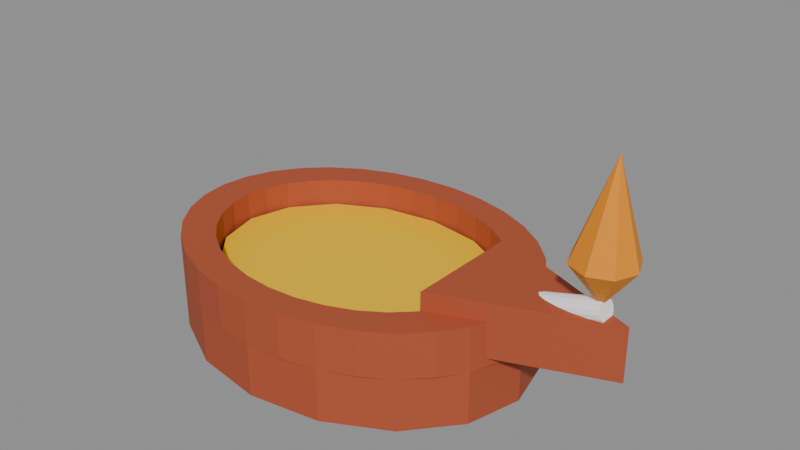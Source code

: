 # Source: deepavali-oil-lamp.blend  (saved by Blender 4.0.36; exported with 4.5.12 LTS)
import bpy
from mathutils import Matrix  # noqa: F401  (used for matrix-valued properties, if any)

bpy.ops.wm.read_factory_settings(use_empty=True)
scene = bpy.context.scene
scene.name = 'Scene'

# ---- materials (node trees are filled in below, after node groups)
mat_terracotta = bpy.data.materials.new('Terracotta')
mat_terracotta.use_transparent_shadow = False
mat_terracotta.diffuse_color = (0.4233, 0.08022, 0.03071, 1.0)
mat_warm_yellow = bpy.data.materials.new('Warm yellow')
mat_warm_yellow.use_transparent_shadow = False
mat_warm_yellow.diffuse_color = (1.0, 0.6038, 0.0, 1.0)
mat_white = bpy.data.materials.new('White')
mat_white.use_transparent_shadow = False
mat_white.diffuse_color = (1.0, 1.0, 1.0, 1.0)
mat_marigold = bpy.data.materials.new('Marigold')
mat_marigold.use_transparent_shadow = False
mat_marigold.diffuse_color = (0.8308, 0.2747, 0.009721, 1.0)

# ---- material node trees
mat_terracotta.use_nodes = True; mat_terracotta.node_tree.nodes.clear()
_N = mat_terracotta.node_tree.nodes; _L = mat_terracotta.node_tree.links
n0 = _N.new('ShaderNodeBsdfPrincipled'); n0.name = 'Principled BSDF'; n0.location = (10, 300)
n0.inputs[0].default_value = (0.4233, 0.08022, 0.03071, 1.0)
n0.inputs[2].default_value = 0.75
n0.inputs[3].default_value = 1.45
n1 = _N.new('ShaderNodeOutputMaterial'); n1.name = 'Material Output'; n1.location = (300, 300)
_L.new(n0.outputs[0], n1.inputs[0])
n1.is_active_output = True
mat_warm_yellow.use_nodes = True; mat_warm_yellow.node_tree.nodes.clear()
_N = mat_warm_yellow.node_tree.nodes; _L = mat_warm_yellow.node_tree.links
n0 = _N.new('ShaderNodeBsdfPrincipled'); n0.name = 'Principled BSDF'; n0.location = (10, 300)
n0.inputs[0].default_value = (1.0, 0.6038, 0.0, 1.0)
n0.inputs[1].default_value = 0.08
n0.inputs[3].default_value = 1.45
n1 = _N.new('ShaderNodeOutputMaterial'); n1.name = 'Material Output'; n1.location = (300, 300)
_L.new(n0.outputs[0], n1.inputs[0])
n1.is_active_output = True
mat_white.use_nodes = True; mat_white.node_tree.nodes.clear()
_N = mat_white.node_tree.nodes; _L = mat_white.node_tree.links
n0 = _N.new('ShaderNodeBsdfPrincipled'); n0.name = 'Principled BSDF'; n0.location = (10, 300)
n0.inputs[0].default_value = (1.0, 1.0, 1.0, 1.0)
n0.inputs[2].default_value = 0.6
n0.inputs[3].default_value = 1.45
n1 = _N.new('ShaderNodeOutputMaterial'); n1.name = 'Material Output'; n1.location = (300, 300)
_L.new(n0.outputs[0], n1.inputs[0])
n1.is_active_output = True
mat_marigold.use_nodes = True; mat_marigold.node_tree.nodes.clear()
_N = mat_marigold.node_tree.nodes; _L = mat_marigold.node_tree.links
n0 = _N.new('ShaderNodeBsdfPrincipled'); n0.name = 'Principled BSDF'; n0.location = (10, 300)
n0.inputs[0].default_value = (0.8308, 0.2747, 0.009721, 1.0)
n0.inputs[2].default_value = 0.6
n0.inputs[3].default_value = 1.45
n1 = _N.new('ShaderNodeOutputMaterial'); n1.name = 'Material Output'; n1.location = (300, 300)
_L.new(n0.outputs[0], n1.inputs[0])
n1.is_active_output = True

# ---- meshes
me_earthen_rim = bpy.data.meshes.new('Earthen_Rim')
me_earthen_rim.from_pydata([(0.105, 0.0, 0.03), (0.103, 0.01598, 0.03), (0.09701, 0.03134, 0.03), (0.0873, 0.0455, 0.03), (0.07425, 0.05791, 0.03), (0.05833, 0.0681, 0.03), (0.04018, 0.07567, 0.03), (0.02048, 0.08033, 0.03), (6.429e-18, 0.0819, 0.03), (-0.02048, 0.08033, 0.03), (-0.04018, 0.07567, 0.03), (-0.05833, 0.0681, 0.03), (-0.07425, 0.05791, 0.03), (-0.0873, 0.0455, 0.03), (-0.09701, 0.03134, 0.03), (-0.103, 0.01598, 0.03), (-0.105, 1.003e-17, 0.03), (-0.103, -0.01598, 0.03), (-0.09701, -0.03134, 0.03), (-0.0873, -0.0455, 0.03), (-0.07425, -0.05791, 0.03), (-0.05833, -0.0681, 0.03), (-0.04018, -0.07567, 0.03), (-0.02048, -0.08033, 0.03), (-1.929e-17, -0.0819, 0.03), (0.02048, -0.08033, 0.03), (0.04018, -0.07567, 0.03), (0.05833, -0.0681, 0.03), (0.07425, -0.05791, 0.03), (0.0873, -0.0455, 0.03), (0.09701, -0.03134, 0.03), (0.103, -0.01598, 0.03), (0.084, 0.0, 0.03), (0.08239, 0.01278, 0.03), (0.07761, 0.02507, 0.03), (0.06984, 0.0364, 0.03), (0.0594, 0.04633, 0.03), (0.04667, 0.05448, 0.03), (0.03215, 0.06053, 0.03), (0.01639, 0.06426, 0.03), (5.144e-18, 0.06552, 0.03), (-0.01639, 0.06426, 0.03), (-0.03215, 0.06053, 0.03), (-0.04667, 0.05448, 0.03), (-0.0594, 0.04633, 0.03), (-0.06984, 0.0364, 0.03), (-0.07761, 0.02507, 0.03), (-0.08239, 0.01278, 0.03), (-0.084, 8.024e-18, 0.03), (-0.08239, -0.01278, 0.03), (-0.07761, -0.02507, 0.03), (-0.06984, -0.0364, 0.03), (-0.0594, -0.04633, 0.03), (-0.04667, -0.05448, 0.03), (-0.03215, -0.06053, 0.03), (-0.01639, -0.06426, 0.03), (-1.543e-17, -0.06552, 0.03), (0.01639, -0.06426, 0.03), (0.03215, -0.06053, 0.03), (0.04667, -0.05448, 0.03), (0.0594, -0.04633, 0.03), (0.06984, -0.0364, 0.03), (0.07761, -0.02507, 0.03), (0.08239, -0.01278, 0.03), (0.105, 0.0, 0.055), (0.103, 0.01598, 0.055), (0.09701, 0.03134, 0.055), (0.0873, 0.0455, 0.055), (0.07425, 0.05791, 0.055), (0.05833, 0.0681, 0.055), (0.04018, 0.07567, 0.055), (0.02048, 0.08033, 0.055), (6.429e-18, 0.0819, 0.055), (-0.02048, 0.08033, 0.055), (-0.04018, 0.07567, 0.055), (-0.05833, 0.0681, 0.055), (-0.07425, 0.05791, 0.055), (-0.0873, 0.0455, 0.055), (-0.09701, 0.03134, 0.055), (-0.103, 0.01598, 0.055), (-0.105, 1.003e-17, 0.055), (-0.103, -0.01598, 0.055), (-0.09701, -0.03134, 0.055), (-0.0873, -0.0455, 0.055), (-0.07425, -0.05791, 0.055), (-0.05833, -0.0681, 0.055), (-0.04018, -0.07567, 0.055), (-0.02048, -0.08033, 0.055), (-1.929e-17, -0.0819, 0.055), (0.02048, -0.08033, 0.055), (0.04018, -0.07567, 0.055), (0.05833, -0.0681, 0.055), (0.07425, -0.05791, 0.055), (0.0873, -0.0455, 0.055), (0.09701, -0.03134, 0.055), (0.103, -0.01598, 0.055), (0.084, 0.0, 0.055), (0.08239, 0.01278, 0.055), (0.07761, 0.02507, 0.055), (0.06984, 0.0364, 0.055), (0.0594, 0.04633, 0.055), (0.04667, 0.05448, 0.055), (0.03215, 0.06053, 0.055), (0.01639, 0.06426, 0.055), (5.144e-18, 0.06552, 0.055), (-0.01639, 0.06426, 0.055), (-0.03215, 0.06053, 0.055), (-0.04667, 0.05448, 0.055), (-0.0594, 0.04633, 0.055), (-0.06984, 0.0364, 0.055), (-0.07761, 0.02507, 0.055), (-0.08239, 0.01278, 0.055), (-0.084, 8.024e-18, 0.055), (-0.08239, -0.01278, 0.055), (-0.07761, -0.02507, 0.055), (-0.06984, -0.0364, 0.055), (-0.0594, -0.04633, 0.055), (-0.04667, -0.05448, 0.055), (-0.03215, -0.06053, 0.055), (-0.01639, -0.06426, 0.055), (-1.543e-17, -0.06552, 0.055), (0.01639, -0.06426, 0.055), (0.03215, -0.06053, 0.055), (0.04667, -0.05448, 0.055), (0.0594, -0.04633, 0.055), (0.06984, -0.0364, 0.055), (0.07761, -0.02507, 0.055), (0.08239, -0.01278, 0.055)], [], [(0, 1, 65, 64), (32, 96, 97, 33), (64, 65, 97, 96), (0, 32, 33, 1), (1, 2, 66, 65), (33, 97, 98, 34), (65, 66, 98, 97), (1, 33, 34, 2), (2, 3, 67, 66), (34, 98, 99, 35), (66, 67, 99, 98), (2, 34, 35, 3), (3, 4, 68, 67), (35, 99, 100, 36), (67, 68, 100, 99), (3, 35, 36, 4), (4, 5, 69, 68), (36, 100, 101, 37), (68, 69, 101, 100), (4, 36, 37, 5), (5, 6, 70, 69), (37, 101, 102, 38), (69, 70, 102, 101), (5, 37, 38, 6), (6, 7, 71, 70), (38, 102, 103, 39), (70, 71, 103, 102), (6, 38, 39, 7), (7, 8, 72, 71), (39, 103, 104, 40), (71, 72, 104, 103), (7, 39, 40, 8), (8, 9, 73, 72), (40, 104, 105, 41), (72, 73, 105, 104), (8, 40, 41, 9), (9, 10, 74, 73), (41, 105, 106, 42), (73, 74, 106, 105), (9, 41, 42, 10), (10, 11, 75, 74), (42, 106, 107, 43), (74, 75, 107, 106), (10, 42, 43, 11), (11, 12, 76, 75), (43, 107, 108, 44), (75, 76, 108, 107), (11, 43, 44, 12), (12, 13, 77, 76), (44, 108, 109, 45), (76, 77, 109, 108), (12, 44, 45, 13), (13, 14, 78, 77), (45, 109, 110, 46), (77, 78, 110, 109), (13, 45, 46, 14), (14, 15, 79, 78), (46, 110, 111, 47), (78, 79, 111, 110), (14, 46, 47, 15), (15, 16, 80, 79), (47, 111, 112, 48), (79, 80, 112, 111), (15, 47, 48, 16), (16, 17, 81, 80), (48, 112, 113, 49), (80, 81, 113, 112), (16, 48, 49, 17), (17, 18, 82, 81), (49, 113, 114, 50), (81, 82, 114, 113), (17, 49, 50, 18), (18, 19, 83, 82), (50, 114, 115, 51), (82, 83, 115, 114), (18, 50, 51, 19), (19, 20, 84, 83), (51, 115, 116, 52), (83, 84, 116, 115), (19, 51, 52, 20), (20, 21, 85, 84), (52, 116, 117, 53), (84, 85, 117, 116), (20, 52, 53, 21), (21, 22, 86, 85), (53, 117, 118, 54), (85, 86, 118, 117), (21, 53, 54, 22), (22, 23, 87, 86), (54, 118, 119, 55), (86, 87, 119, 118), (22, 54, 55, 23), (23, 24, 88, 87), (55, 119, 120, 56), (87, 88, 120, 119), (23, 55, 56, 24), (24, 25, 89, 88), (56, 120, 121, 57), (88, 89, 121, 120), (24, 56, 57, 25), (25, 26, 90, 89), (57, 121, 122, 58), (89, 90, 122, 121), (25, 57, 58, 26), (26, 27, 91, 90), (58, 122, 123, 59), (90, 91, 123, 122), (26, 58, 59, 27), (27, 28, 92, 91), (59, 123, 124, 60), (91, 92, 124, 123), (27, 59, 60, 28), (28, 29, 93, 92), (60, 124, 125, 61), (92, 93, 125, 124), (28, 60, 61, 29), (29, 30, 94, 93), (61, 125, 126, 62), (93, 94, 126, 125), (29, 61, 62, 30), (30, 31, 95, 94), (62, 126, 127, 63), (94, 95, 127, 126), (30, 62, 63, 31), (31, 0, 64, 95), (63, 127, 96, 32), (95, 64, 96, 127), (31, 63, 32, 0)])
me_earthen_rim.materials.append(mat_terracotta)
me_earthen_rim.update()
me_cylinder = bpy.data.meshes.new('Cylinder')
me_cylinder.from_pydata([(0.0, 0.105, -0.015), (0.0, 0.105, 0.015), (0.04018, 0.09701, -0.015), (0.04018, 0.09701, 0.015), (0.07425, 0.07425, -0.015), (0.07425, 0.07425, 0.015), (0.09701, 0.04018, -0.015), (0.09701, 0.04018, 0.015), (0.105, 0.0, -0.015), (0.105, 0.0, 0.015), (0.09701, -0.04018, -0.015), (0.09701, -0.04018, 0.015), (0.07425, -0.07425, -0.015), (0.07425, -0.07425, 0.015), (0.04018, -0.09701, -0.015), (0.04018, -0.09701, 0.015), (0.0, -0.105, -0.015), (0.0, -0.105, 0.015), (-0.04018, -0.09701, -0.015), (-0.04018, -0.09701, 0.015), (-0.07425, -0.07425, -0.015), (-0.07425, -0.07425, 0.015), (-0.09701, -0.04018, -0.015), (-0.09701, -0.04018, 0.015), (-0.105, 0.0, -0.015), (-0.105, 0.0, 0.015), (-0.09701, 0.04018, -0.015), (-0.09701, 0.04018, 0.015), (-0.07425, 0.07425, -0.015), (-0.07425, 0.07425, 0.015), (-0.04018, 0.09701, -0.015), (-0.04018, 0.09701, 0.015)], [], [(0, 1, 3, 2), (2, 3, 5, 4), (4, 5, 7, 6), (6, 7, 9, 8), (8, 9, 11, 10), (10, 11, 13, 12), (12, 13, 15, 14), (14, 15, 17, 16), (16, 17, 19, 18), (18, 19, 21, 20), (20, 21, 23, 22), (22, 23, 25, 24), (24, 25, 27, 26), (26, 27, 29, 28), (3, 1, 31, 29, 27, 25, 23, 21, 19, 17, 15, 13, 11, 9, 7, 5), (28, 29, 31, 30), (30, 31, 1, 0), (0, 2, 4, 6, 8, 10, 12, 14, 16, 18, 20, 22, 24, 26, 28, 30)])
_uv = me_cylinder.uv_layers.new(name='UVMap')
_uv.uv.foreach_set('vector', [1.0, 0.5, 1.0, 1.0, 0.9375, 1.0, 0.9375, 0.5, 0.9375, 0.5, 0.9375, 1.0, 0.875, 1.0, 0.875, 0.5, 0.875, 0.5, 0.875, 1.0, 0.8125, 1.0, 0.8125, 0.5, 0.8125, 0.5, 0.8125, 1.0, 0.75, 1.0, 0.75, 0.5, 0.75, 0.5, 0.75, 1.0, 0.6875, 1.0, 0.6875, 0.5, 0.6875, 0.5, 0.6875, 1.0, 0.625, 1.0, 0.625, 0.5, 0.625, 0.5, 0.625, 1.0, 0.5625, 1.0, 0.5625, 0.5, 0.5625, 0.5, 0.5625, 1.0, 0.5, 1.0, 0.5, 0.5, 0.5, 0.5, 0.5, 1.0, 0.4375, 1.0, 0.4375, 0.5, 0.4375, 0.5, 0.4375, 1.0, 0.375, 1.0, 0.375, 0.5, 0.375, 0.5, 0.375, 1.0, 0.3125, 1.0, 0.3125, 0.5, 0.3125, 0.5, 0.3125, 1.0, 0.25, 1.0, 0.25, 0.5, 0.25, 0.5, 0.25, 1.0, 0.1875, 1.0, 0.1875, 0.5, 0.1875, 0.5, 0.1875, 1.0, 0.125, 1.0, 0.125, 0.5, 0.3418, 0.4717, 0.25, 0.49, 0.1582, 0.4717, 0.08029, 0.4197, 0.02827, 0.3418, 0.01, 0.25, 0.02827, 0.1582, 0.08029, 0.08029, 0.1582, 0.02827, 0.25, 0.01, 0.3418, 0.02827, 0.4197, 0.08029, 0.4717, 0.1582, 0.49, 0.25, 0.4717, 0.3418, 0.4197, 0.4197, 0.125, 0.5, 0.125, 1.0, 0.0625, 1.0, 0.0625, 0.5, 0.0625, 0.5, 0.0625, 1.0, 0.0, 1.0, 0.0, 0.5, 0.75, 0.49, 0.8418, 0.4717, 0.9197, 0.4197, 0.9717, 0.3418, 0.99, 0.25, 0.9717, 0.1582, 0.9197, 0.08029, 0.8418, 0.02827, 0.75, 0.01, 0.6582, 0.02827, 0.5803, 0.08029, 0.5283, 0.1582, 0.51, 0.25, 0.5283, 0.3418, 0.5803, 0.4197, 0.6582, 0.4717])
me_cylinder.materials.append(mat_terracotta)
me_cylinder.update()
me_cylinder_001 = bpy.data.meshes.new('Cylinder.001')
me_cylinder_001.from_pydata([(0.0, 0.083, -0.004), (0.0, 0.083, 0.004), (0.03176, 0.07668, -0.004), (0.03176, 0.07668, 0.004), (0.05869, 0.05869, -0.004), (0.05869, 0.05869, 0.004), (0.07668, 0.03176, -0.004), (0.07668, 0.03176, 0.004), (0.083, 0.0, -0.004), (0.083, 0.0, 0.004), (0.07668, -0.03176, -0.004), (0.07668, -0.03176, 0.004), (0.05869, -0.05869, -0.004), (0.05869, -0.05869, 0.004), (0.03176, -0.07668, -0.004), (0.03176, -0.07668, 0.004), (0.0, -0.083, -0.004), (0.0, -0.083, 0.004), (-0.03176, -0.07668, -0.004), (-0.03176, -0.07668, 0.004), (-0.05869, -0.05869, -0.004), (-0.05869, -0.05869, 0.004), (-0.07668, -0.03176, -0.004), (-0.07668, -0.03176, 0.004), (-0.083, 0.0, -0.004), (-0.083, 0.0, 0.004), (-0.07668, 0.03176, -0.004), (-0.07668, 0.03176, 0.004), (-0.05869, 0.05869, -0.004), (-0.05869, 0.05869, 0.004), (-0.03176, 0.07668, -0.004), (-0.03176, 0.07668, 0.004)], [], [(0, 1, 3, 2), (2, 3, 5, 4), (4, 5, 7, 6), (6, 7, 9, 8), (8, 9, 11, 10), (10, 11, 13, 12), (12, 13, 15, 14), (14, 15, 17, 16), (16, 17, 19, 18), (18, 19, 21, 20), (20, 21, 23, 22), (22, 23, 25, 24), (24, 25, 27, 26), (26, 27, 29, 28), (3, 1, 31, 29, 27, 25, 23, 21, 19, 17, 15, 13, 11, 9, 7, 5), (28, 29, 31, 30), (30, 31, 1, 0), (0, 2, 4, 6, 8, 10, 12, 14, 16, 18, 20, 22, 24, 26, 28, 30)])
_uv = me_cylinder_001.uv_layers.new(name='UVMap')
_uv.uv.foreach_set('vector', [1.0, 0.5, 1.0, 1.0, 0.9375, 1.0, 0.9375, 0.5, 0.9375, 0.5, 0.9375, 1.0, 0.875, 1.0, 0.875, 0.5, 0.875, 0.5, 0.875, 1.0, 0.8125, 1.0, 0.8125, 0.5, 0.8125, 0.5, 0.8125, 1.0, 0.75, 1.0, 0.75, 0.5, 0.75, 0.5, 0.75, 1.0, 0.6875, 1.0, 0.6875, 0.5, 0.6875, 0.5, 0.6875, 1.0, 0.625, 1.0, 0.625, 0.5, 0.625, 0.5, 0.625, 1.0, 0.5625, 1.0, 0.5625, 0.5, 0.5625, 0.5, 0.5625, 1.0, 0.5, 1.0, 0.5, 0.5, 0.5, 0.5, 0.5, 1.0, 0.4375, 1.0, 0.4375, 0.5, 0.4375, 0.5, 0.4375, 1.0, 0.375, 1.0, 0.375, 0.5, 0.375, 0.5, 0.375, 1.0, 0.3125, 1.0, 0.3125, 0.5, 0.3125, 0.5, 0.3125, 1.0, 0.25, 1.0, 0.25, 0.5, 0.25, 0.5, 0.25, 1.0, 0.1875, 1.0, 0.1875, 0.5, 0.1875, 0.5, 0.1875, 1.0, 0.125, 1.0, 0.125, 0.5, 0.3418, 0.4717, 0.25, 0.49, 0.1582, 0.4717, 0.08029, 0.4197, 0.02827, 0.3418, 0.01, 0.25, 0.02827, 0.1582, 0.08029, 0.08029, 0.1582, 0.02827, 0.25, 0.01, 0.3418, 0.02827, 0.4197, 0.08029, 0.4717, 0.1582, 0.49, 0.25, 0.4717, 0.3418, 0.4197, 0.4197, 0.125, 0.5, 0.125, 1.0, 0.0625, 1.0, 0.0625, 0.5, 0.0625, 0.5, 0.0625, 1.0, 0.0, 1.0, 0.0, 0.5, 0.75, 0.49, 0.8418, 0.4717, 0.9197, 0.4197, 0.9717, 0.3418, 0.99, 0.25, 0.9717, 0.1582, 0.9197, 0.08029, 0.8418, 0.02827, 0.75, 0.01, 0.6582, 0.02827, 0.5803, 0.08029, 0.5283, 0.1582, 0.51, 0.25, 0.5283, 0.3418, 0.5803, 0.4197, 0.6582, 0.4717])
me_cylinder_001.materials.append(mat_warm_yellow)
me_cylinder_001.update()
me_spout = bpy.data.meshes.new('Spout')
me_spout.from_pydata([(0.07, -0.035, 0.035), (0.16, 0.0, 0.035), (0.07, 0.035, 0.035), (0.07, -0.035, 0.065), (0.16, 0.0, 0.065), (0.07, 0.035, 0.065)], [], [(1, 0, 2), (3, 4, 5), (0, 1, 4, 3), (1, 2, 5, 4), (2, 0, 3, 5)])
me_spout.materials.append(mat_terracotta)
me_spout.update()
me_cylinder_002 = bpy.data.meshes.new('Cylinder.002')
me_cylinder_002.from_pydata([(0.0, 0.006, -0.03798), (0.0, 0.006, 0.03798), (0.002296, 0.005543, -0.03798), (0.002296, 0.005543, 0.03798), (0.004243, 0.004243, -0.03798), (0.004243, 0.004243, 0.03798), (0.005543, 0.002296, -0.03798), (0.005543, 0.002296, 0.03798), (0.006, 0.0, -0.03798), (0.006, 0.0, 0.03798), (0.005543, -0.002296, -0.03798), (0.005543, -0.002296, 0.03798), (0.004243, -0.004243, -0.03798), (0.004243, -0.004243, 0.03798), (0.002296, -0.005543, -0.03798), (0.002296, -0.005543, 0.03798), (0.0, -0.006, -0.03798), (0.0, -0.006, 0.03798), (-0.002296, -0.005543, -0.03798), (-0.002296, -0.005543, 0.03798), (-0.004243, -0.004243, -0.03798), (-0.004243, -0.004243, 0.03798), (-0.005543, -0.002296, -0.03798), (-0.005543, -0.002296, 0.03798), (-0.006, 0.0, -0.03798), (-0.006, 0.0, 0.03798), (-0.005543, 0.002296, -0.03798), (-0.005543, 0.002296, 0.03798), (-0.004243, 0.004243, -0.03798), (-0.004243, 0.004243, 0.03798), (-0.002296, 0.005543, -0.03798), (-0.002296, 0.005543, 0.03798)], [], [(0, 1, 3, 2), (2, 3, 5, 4), (4, 5, 7, 6), (6, 7, 9, 8), (8, 9, 11, 10), (10, 11, 13, 12), (12, 13, 15, 14), (14, 15, 17, 16), (16, 17, 19, 18), (18, 19, 21, 20), (20, 21, 23, 22), (22, 23, 25, 24), (24, 25, 27, 26), (26, 27, 29, 28), (3, 1, 31, 29, 27, 25, 23, 21, 19, 17, 15, 13, 11, 9, 7, 5), (28, 29, 31, 30), (30, 31, 1, 0), (0, 2, 4, 6, 8, 10, 12, 14, 16, 18, 20, 22, 24, 26, 28, 30)])
_uv = me_cylinder_002.uv_layers.new(name='UVMap')
_uv.uv.foreach_set('vector', [1.0, 0.5, 1.0, 1.0, 0.9375, 1.0, 0.9375, 0.5, 0.9375, 0.5, 0.9375, 1.0, 0.875, 1.0, 0.875, 0.5, 0.875, 0.5, 0.875, 1.0, 0.8125, 1.0, 0.8125, 0.5, 0.8125, 0.5, 0.8125, 1.0, 0.75, 1.0, 0.75, 0.5, 0.75, 0.5, 0.75, 1.0, 0.6875, 1.0, 0.6875, 0.5, 0.6875, 0.5, 0.6875, 1.0, 0.625, 1.0, 0.625, 0.5, 0.625, 0.5, 0.625, 1.0, 0.5625, 1.0, 0.5625, 0.5, 0.5625, 0.5, 0.5625, 1.0, 0.5, 1.0, 0.5, 0.5, 0.5, 0.5, 0.5, 1.0, 0.4375, 1.0, 0.4375, 0.5, 0.4375, 0.5, 0.4375, 1.0, 0.375, 1.0, 0.375, 0.5, 0.375, 0.5, 0.375, 1.0, 0.3125, 1.0, 0.3125, 0.5, 0.3125, 0.5, 0.3125, 1.0, 0.25, 1.0, 0.25, 0.5, 0.25, 0.5, 0.25, 1.0, 0.1875, 1.0, 0.1875, 0.5, 0.1875, 0.5, 0.1875, 1.0, 0.125, 1.0, 0.125, 0.5, 0.3418, 0.4717, 0.25, 0.49, 0.1582, 0.4717, 0.08029, 0.4197, 0.02827, 0.3418, 0.01, 0.25, 0.02827, 0.1582, 0.08029, 0.08029, 0.1582, 0.02827, 0.25, 0.01, 0.3418, 0.02827, 0.4197, 0.08029, 0.4717, 0.1582, 0.49, 0.25, 0.4717, 0.3418, 0.4197, 0.4197, 0.125, 0.5, 0.125, 1.0, 0.0625, 1.0, 0.0625, 0.5, 0.0625, 0.5, 0.0625, 1.0, 0.0, 1.0, 0.0, 0.5, 0.75, 0.49, 0.8418, 0.4717, 0.9197, 0.4197, 0.9717, 0.3418, 0.99, 0.25, 0.9717, 0.1582, 0.9197, 0.08029, 0.8418, 0.02827, 0.75, 0.01, 0.6582, 0.02827, 0.5803, 0.08029, 0.5283, 0.1582, 0.51, 0.25, 0.5283, 0.3418, 0.5803, 0.4197, 0.6582, 0.4717])
me_cylinder_002.materials.append(mat_white)
me_cylinder_002.update()
me_flame = bpy.data.meshes.new('Flame')
me_flame.from_pydata([(0.162, 0.0, 0.0925), (0.157, 0.01202, 0.0925), (0.145, 0.017, 0.0925), (0.133, 0.01202, 0.0925), (0.128, 2.082e-18, 0.0925), (0.133, -0.01202, 0.0925), (0.145, -0.017, 0.0925), (0.157, -0.01202, 0.0925), (0.145, 0.0, 0.07), (0.1476, 0.0, 0.145)], [], [(0, 1, 9), (1, 2, 9), (2, 3, 9), (3, 4, 9), (4, 5, 9), (5, 6, 9), (6, 7, 9), (7, 0, 9), (0, 8, 1), (1, 8, 2), (2, 8, 3), (3, 8, 4), (4, 8, 5), (5, 8, 6), (6, 8, 7), (7, 8, 0)])
me_flame.materials.append(mat_marigold)
me_flame.update()

# ---- objects
ob_asset_deepavalioillamp = bpy.data.objects.new('ASSET_DeepavaliOilLamp', None)
ob_earthen_rim = bpy.data.objects.new('Earthen_Rim', me_earthen_rim)
ob_bowl_floor = bpy.data.objects.new('Bowl_Floor', me_cylinder)
ob_oil_surface = bpy.data.objects.new('Oil_Surface', me_cylinder_001)
ob_spout = bpy.data.objects.new('Spout', me_spout)
ob_cotton_wick = bpy.data.objects.new('Cotton_Wick', me_cylinder_002)
ob_flame = bpy.data.objects.new('Flame', me_flame)

# ---- transforms, parenting, visibility, modifiers, constraints
ob_asset_deepavalioillamp.location = (0.0, 0.0, 0.0)
ob_earthen_rim.parent = ob_asset_deepavalioillamp
ob_earthen_rim.location = (0.0, 0.0, 0.0)
ob_bowl_floor.parent = ob_asset_deepavalioillamp
ob_bowl_floor.location = (0.0, 0.0, 0.015)
ob_bowl_floor.scale = (1.0, 0.78, 1.0)
ob_oil_surface.parent = ob_asset_deepavalioillamp
ob_oil_surface.location = (0.0, 0.0, 0.036)
ob_oil_surface.scale = (1.0, 0.78, 1.0)
ob_spout.parent = ob_asset_deepavalioillamp
ob_spout.location = (0.0, 0.0, 0.0)
ob_cotton_wick.parent = ob_asset_deepavalioillamp
ob_cotton_wick.location = (0.1115, 0.0, 0.0585)
ob_cotton_wick.rotation_euler = (1.291, 1.347e-07, 1.571)
ob_flame.parent = ob_asset_deepavalioillamp
ob_flame.location = (0.0, 0.0, 0.0)

# ---- collection membership
scene.collection.objects.link(ob_asset_deepavalioillamp)
scene.collection.objects.link(ob_earthen_rim)
scene.collection.objects.link(ob_bowl_floor)
scene.collection.objects.link(ob_oil_surface)
scene.collection.objects.link(ob_spout)
scene.collection.objects.link(ob_cotton_wick)
scene.collection.objects.link(ob_flame)

# ---- scene / render settings (as saved in the file)
scene.frame_start = 1; scene.frame_end = 49; scene.frame_set(1)
scene.render.engine = 'BLENDER_EEVEE_NEXT'
scene.cycles.sampling_pattern = 'TABULATED_SOBOL'
bpy.context.view_layer.update()

# ---- added for rendering (the .blend has no active camera and no usable light): camera, sun + grey world if the file has none
cam_auto = bpy.data.cameras.new('AutoCamera')
cam_auto.lens = 50.0
cam_auto.sensor_width = 36.0
cam_auto.clip_end = 1000.0
ob_auto_camera = bpy.data.objects.new('AutoCamera', cam_auto)
scene.collection.objects.link(ob_auto_camera)
ob_auto_camera.location = (0.347863, -0.383235, 0.32799)
ob_auto_camera.rotation_euler = (1.09748, -7.21219e-08, 0.694738)
scene.camera = ob_auto_camera
light_auto_sun = bpy.data.lights.new('AutoSun', 'SUN')
light_auto_sun.energy = 3.0
light_auto_sun.angle = 0.0523599
ob_auto_sun = bpy.data.objects.new('AutoSun', light_auto_sun)
scene.collection.objects.link(ob_auto_sun)
ob_auto_sun.rotation_euler = (0.872665, 0.174533, 0.523599)
if scene.world is None:
    world_auto = bpy.data.worlds.new('AutoWorld')
    world_auto.color = (0.3, 0.3, 0.3)
    scene.world = world_auto
bpy.context.view_layer.update()
